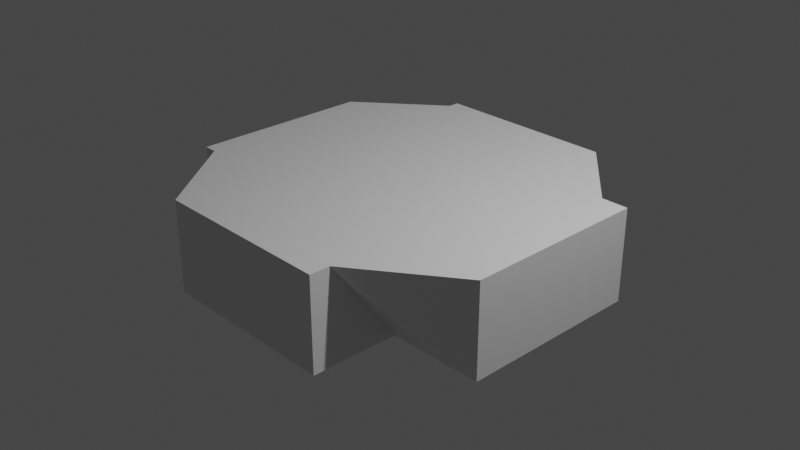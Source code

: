 # Source: Platform.blend  (saved by Blender 3.4.6; exported with 4.5.12 LTS)
import bpy
from mathutils import Matrix  # noqa: F401  (used for matrix-valued properties, if any)

bpy.ops.wm.read_factory_settings(use_empty=True)
scene = bpy.context.scene
scene.name = 'Scene'

# ---- collections
col_collection = bpy.data.collections.new('Collection'); scene.collection.children.link(col_collection)

# ---- materials (node trees are filled in below, after node groups)
mat_material = bpy.data.materials.new('Material')
mat_material.alpha_threshold = 0.0
mat_material.use_transparent_shadow = False
mat_material.roughness = 0.5
mat_material.line_color = (0.0, 0.0, 0.0, 1.0)

# ---- material node trees
mat_material.use_nodes = True; mat_material.node_tree.nodes.clear()
_N = mat_material.node_tree.nodes; _L = mat_material.node_tree.links
n0 = _N.new('ShaderNodeOutputMaterial'); n0.name = 'Material Output'; n0.location = (300, 300)
n1 = _N.new('ShaderNodeBsdfPrincipled'); n1.name = 'Principled BSDF'; n1.location = (10, 300)
n1.distribution = 'GGX'
n1.subsurface_method = 'RANDOM_WALK_SKIN'
n1.inputs[3].default_value = 1.45
n1.inputs[27].default_value = (0.0, 0.0, 0.0, 1.0)
n1.inputs[28].default_value = 1.0
_L.new(n1.outputs[0], n0.inputs[0])
n0.is_active_output = True

# ---- world
world_world = bpy.data.worlds.new('World'); scene.world = world_world
world_world.use_nodes = True; world_world.node_tree.nodes.clear()
_N = world_world.node_tree.nodes; _L = world_world.node_tree.links
n0 = _N.new('ShaderNodeOutputWorld'); n0.name = 'World Output'; n0.location = (300, 300)
n1 = _N.new('ShaderNodeBackground'); n1.name = 'Background'; n1.location = (10, 300)
n1.inputs[0].default_value = (0.05088, 0.05088, 0.05088, 1.0)
_L.new(n1.outputs[0], n0.inputs[0])
n0.is_active_output = True
world_world.color = (0.05088, 0.05088, 0.05088)
world_world.use_sun_shadow = False
world_world.sun_shadow_jitter_overblur = 0.0

# ---- cameras
cam_camera = bpy.data.cameras.new('Camera')
cam_camera.clip_end = 100.0
cam_camera.ortho_scale = 7.314

# ---- lights
light_light = bpy.data.lights.new('Light', 'POINT')
light_light.transmission_factor = 0.0
light_light.energy = 1000.0
light_light.shadow_soft_size = 0.1
light_light.shadow_maximum_resolution = 0.006
light_light.use_absolute_resolution = True

# ---- meshes
me_cube = bpy.data.meshes.new('Cube')
me_cube.from_pydata([(1.0, 1.0, -1.0), (1.0, -1.0, -1.0), (-1.0, 1.0, -1.0), (-1.0, -1.0, -1.0), (2.032, 1.0, 1.0), (2.032, 1.0, -1.0), (2.032, -1.0, 1.0), (2.032, -1.0, -1.0), (-1.0, -1.959, -1.0), (-1.0, -1.959, 1.0), (1.0, -1.959, 1.0), (1.0, -1.959, -1.0), (1.0, 1.86, -1.0), (-1.0, 1.86, -1.0), (1.0, 1.86, 1.0), (-1.0, 1.86, 1.0), (-1.886, 1.0, -1.0), (-1.886, -1.0, -1.0), (-1.886, -1.0, 1.0), (-1.886, 1.0, 1.0), (1.74, 1.0, 1.0), (0.2598, 0.2598, 1.0), (1.0, -1.74, 1.0), (0.2598, -0.2598, 1.0), (-0.2598, 0.2598, 1.0), (-1.0, 1.74, 1.0), (-0.2598, -0.2598, 1.0), (-1.74, -1.0, 1.0), (-0.01005, 0.01005, -2.019), (1.0, -1.0, -1.009), (-0.01005, -0.01005, -2.019), (1.0, 1.0, -1.009), (0.01005, 0.01005, -2.019), (-1.0, -1.0, -1.009), (0.01005, -0.01005, -2.019), (-1.0, 1.0, -1.009)], [], [(0, 20, 4, 5), (2, 0, 31, 35), (3, 27, 18, 17), (22, 27, 9, 10), (27, 25, 19, 18), (5, 4, 6, 7), (25, 20, 14, 15), (1, 0, 5, 7), (21, 24, 26, 23), (11, 10, 9, 8), (3, 1, 11, 8), (2, 25, 15, 13), (22, 1, 7, 6), (13, 15, 14, 12), (0, 2, 13, 12), (1, 22, 10, 11), (20, 22, 6, 4), (17, 18, 19, 16), (27, 3, 8, 9), (2, 3, 17, 16), (25, 2, 16, 19), (23, 26, 27, 22), (21, 23, 22, 20), (26, 24, 25, 27), (24, 21, 20, 25), (20, 0, 12, 14), (34, 30, 28, 32), (3, 2, 35, 33), (0, 1, 29, 31), (32, 28, 29, 33), (30, 34, 35, 31), (28, 30, 31, 29), (34, 32, 33, 35), (1, 3, 33, 29)])
_uv = me_cube.uv_layers.new(name='UVMap')
_uv.uv.foreach_set('vector', [0.375, 0.5, 0.625, 0.5, 0.625, 0.5, 0.375, 0.5, 0.125, 0.5, 0.375, 0.5, 0.375, 0.5, 0.125, 0.5, 0.375, 0.0, 0.625, 0.0, 0.625, 0.0, 0.375, 0.0, 0.625, 0.75, 0.9675, 0.75, 0.875, 0.75, 0.625, 0.75, 0.875, 0.75, 0.875, 0.4075, 0.875, 0.5, 0.875, 0.75, 0.375, 0.5, 0.625, 0.5, 0.625, 0.75, 0.375, 0.75, 0.875, 0.5, 0.5325, 0.5, 0.625, 0.5, 0.875, 0.5, 0.375, 0.75, 0.375, 0.5, 0.375, 0.5, 0.375, 0.75, 0.7175, 0.5925, 0.7825, 0.5925, 0.7825, 0.6575, 0.7175, 0.6575, 0.375, 0.75, 0.625, 0.75, 0.625, 1.0, 0.375, 1.0, 0.125, 0.75, 0.375, 0.75, 0.375, 0.75, 0.125, 0.75, 0.375, 0.25, 0.625, 0.25, 0.625, 0.25, 0.375, 0.25, 0.625, 0.75, 0.375, 0.75, 0.375, 0.75, 0.625, 0.75, 0.375, 0.25, 0.625, 0.25, 0.625, 0.5, 0.375, 0.5, 0.375, 0.5, 0.125, 0.5, 0.125, 0.5, 0.375, 0.5, 0.375, 0.75, 0.625, 0.75, 0.625, 0.75, 0.375, 0.75, 0.625, 0.5, 0.625, 0.8425, 0.625, 0.75, 0.625, 0.5, 0.375, 0.0, 0.625, 0.0, 0.625, 0.25, 0.375, 0.25, 0.625, 0.0, 0.375, 0.0, 0.375, 0.0, 0.625, 0.0, 0.125, 0.5, 0.125, 0.75, 0.125, 0.75, 0.125, 0.5, 0.625, 0.25, 0.375, 0.25, 0.375, 0.25, 0.625, 0.25, 0.7175, 0.6575, 0.7825, 0.6575, 0.9675, 0.75, 0.625, 0.75, 0.7175, 0.5925, 0.7175, 0.6575, 0.625, 0.8425, 0.625, 0.5, 0.7825, 0.6575, 0.7825, 0.5925, 0.875, 0.4075, 0.875, 0.75, 0.7825, 0.5925, 0.7175, 0.5925, 0.5325, 0.5, 0.875, 0.5, 0.625, 0.5, 0.375, 0.5, 0.375, 0.5, 0.625, 0.5, 0.2513, 0.6263, 0.2487, 0.6263, 0.2487, 0.6237, 0.2513, 0.6237, 0.125, 0.75, 0.125, 0.5, 0.125, 0.5, 0.125, 0.75, 0.375, 0.5, 0.375, 0.75, 0.375, 0.75, 0.375, 0.5, 0.2513, 0.6237, 0.2487, 0.6237, 0.375, 0.75, 0.125, 0.75, 0.2487, 0.6263, 0.2513, 0.6263, 0.125, 0.5, 0.375, 0.5, 0.2487, 0.6237, 0.2487, 0.6263, 0.375, 0.5, 0.375, 0.75, 0.2513, 0.6263, 0.2513, 0.6237, 0.125, 0.75, 0.125, 0.5, 0.375, 0.75, 0.125, 0.75, 0.125, 0.75, 0.375, 0.75])
me_cube.materials.append(mat_material)
me_cube.use_mirror_vertex_groups = False
me_cube.update()

# ---- objects
ob_cube = bpy.data.objects.new('Cube', me_cube)
ob_light = bpy.data.objects.new('Light', light_light)
ob_camera = bpy.data.objects.new('Camera', cam_camera)

# ---- transforms, parenting, visibility, modifiers, constraints
ob_cube.location = (0.0, 0.0, 0.0)
ob_cube.scale = (1.0, 1.0, 0.5)
ob_cube.lock_rotations_4d = False
ob_cube.empty_display_type = 'ARROWS'
ob_cube.lineart.crease_threshold = 0.0
ob_light.location = (4.076, 1.005, 5.904)
ob_light.rotation_euler = (0.6503, 0.05522, 1.866)
ob_light.lock_rotations_4d = False
ob_light.empty_display_type = 'ARROWS'
ob_light.color = (0.0, 0.0, 0.0, 0.0)
ob_light.lineart.crease_threshold = 0.0
ob_camera.location = (7.359, -6.926, 4.958)
ob_camera.rotation_euler = (1.109, 0.0, 0.8149)
ob_camera.lock_rotations_4d = False
ob_camera.empty_display_type = 'ARROWS'
ob_camera.color = (0.0, 0.0, 0.0, 0.0)
ob_camera.display_type = 'WIRE'
ob_camera.lineart.crease_threshold = 0.0

# ---- collection membership
col_collection.objects.link(ob_cube)
col_collection.objects.link(ob_light)
col_collection.objects.link(ob_camera)

# ---- scene / render settings (as saved in the file)
scene.camera = ob_camera
scene.frame_start = 1; scene.frame_end = 250; scene.frame_set(1)
scene.render.engine = 'BLENDER_EEVEE_NEXT'
scene.cycles.sampling_pattern = 'TABULATED_SOBOL'
scene.cycles.use_light_tree = False
scene.view_settings.view_transform = 'Filmic'
bpy.context.view_layer.update()

